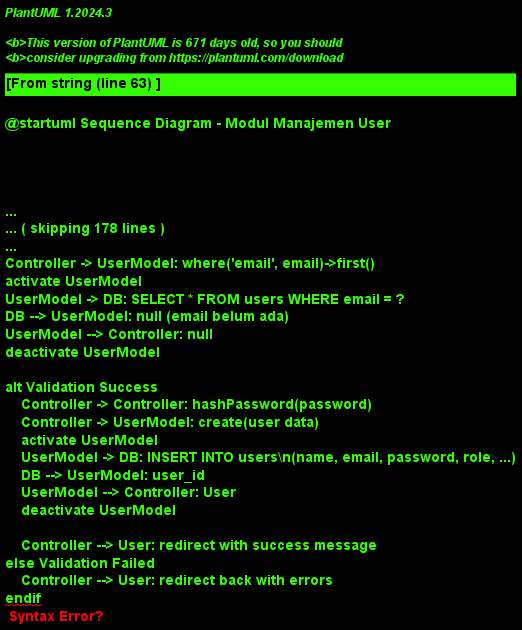

The diagram above was rendered by PlantUML. Its source (embedded in the PNG):
@startuml Sequence Diagram - Modul Manajemen User
!theme plain
skinparam sequenceMessageAlign center
skinparam roundcorner 20
skinparam maxmessagesize 60

title Sequence Diagram - Modul Manajemen User

actor "Admin" as User
participant "UserController" as Controller
participant "User Model" as UserModel
participant "Database" as DB

' ============================================
' Use Case: Kelola User
' ============================================
== Kelola User ==

' Lihat Daftar User
User -> Controller: GET /users
activate Controller
Controller -> Controller: validateRole() [Admin only]
Controller -> UserModel: with('location')->paginate(10)
activate UserModel
UserModel -> DB: SELECT * FROM users\nLEFT JOIN locations ON ...\nLIMIT 10 OFFSET ?
DB --> UserModel: users[]
UserModel --> Controller: users[]
deactivate UserModel

Controller --> User: render daftar user
deactivate Controller

' Tambah User
User -> Controller: GET /users/create
activate Controller
Controller -> Controller: validateRole() [Admin only]
Controller -> Controller: getRoles()
Controller --> User: render form tambah user
deactivate Controller

User -> Controller: POST /users (data user)
activate Controller
Controller -> Controller: validate(request)
Controller -> UserModel: where('email', email)->first()
activate UserModel
UserModel -> DB: SELECT * FROM users WHERE email = ?
DB --> UserModel: null (email belum ada)
UserModel --> Controller: null
deactivate UserModel

alt Validation Success
    Controller -> Controller: hashPassword(password)
    Controller -> UserModel: create(user data)
    activate UserModel
    UserModel -> DB: INSERT INTO users\n(name, email, password, role, ...)
    DB --> UserModel: user_id
    UserModel --> Controller: User
    deactivate UserModel
    
    Controller --> User: redirect with success message
else Validation Failed
    Controller --> User: redirect back with errors
endif
deactivate Controller

' Edit User
User -> Controller: GET /users/{id}/edit
activate Controller
Controller -> Controller: validateRole() [Admin only]
Controller -> UserModel: find(id)
activate UserModel
UserModel -> DB: SELECT * FROM users WHERE id = ?
DB --> UserModel: user data
UserModel --> Controller: User
deactivate UserModel

Controller --> User: render form edit
deactivate Controller

User -> Controller: PUT /users/{id} (updated data)
activate Controller
Controller -> Controller: validate(request)
Controller -> UserModel: find(id)
activate UserModel
UserModel -> DB: SELECT * FROM users WHERE id = ?
DB --> UserModel: user data
UserModel --> Controller: User
deactivate UserModel

alt Validation Success
    alt Password Diubah
        Controller -> Controller: hashPassword(new_password)
    endif
    
    Controller -> UserModel: update(data)
    activate UserModel
    UserModel -> DB: UPDATE users SET ... WHERE id = ?
    DB --> UserModel: updated
    UserModel --> Controller: updated
    deactivate UserModel
    
    Controller --> User: redirect with success message
else Validation Failed
    Controller --> User: redirect back with errors
endif
deactivate Controller

' Hapus User
User -> Controller: DELETE /users/{id}
activate Controller
Controller -> Controller: validateRole() [Admin only]
Controller -> UserModel: find(id)
activate UserModel
UserModel -> DB: SELECT * FROM users WHERE id = ?
DB --> UserModel: user data
UserModel --> Controller: User
deactivate UserModel

Controller -> Controller: checkUserRelations(user)

alt No Relations
    Controller -> UserModel: delete()
    activate UserModel
    UserModel -> DB: DELETE FROM users WHERE id = ?
    DB --> UserModel: deleted
    UserModel --> Controller: deleted
    deactivate UserModel
    
    Controller --> User: redirect with success message
else Has Relations
    Controller --> User: error: user memiliki relasi data
endif
deactivate Controller

' ============================================
' Use Case: Kelola Role
' ============================================
== Kelola Role ==

User -> Controller: GET /users (view roles)
activate Controller
Controller -> Controller: validateRole() [Admin only]
Controller -> Controller: getRoles()
Controller -> UserModel: groupBy('role')->get()
activate UserModel
UserModel -> DB: SELECT role, COUNT(*) as count FROM users\nGROUP BY role
DB --> UserModel: role_counts[]
UserModel --> Controller: role_counts[]
deactivate UserModel

Controller --> User: render halaman dengan info role
deactivate Controller

' Note: Role management biasanya dilakukan melalui konfigurasi
' atau middleware, bukan melalui CRUD langsung

@enduml